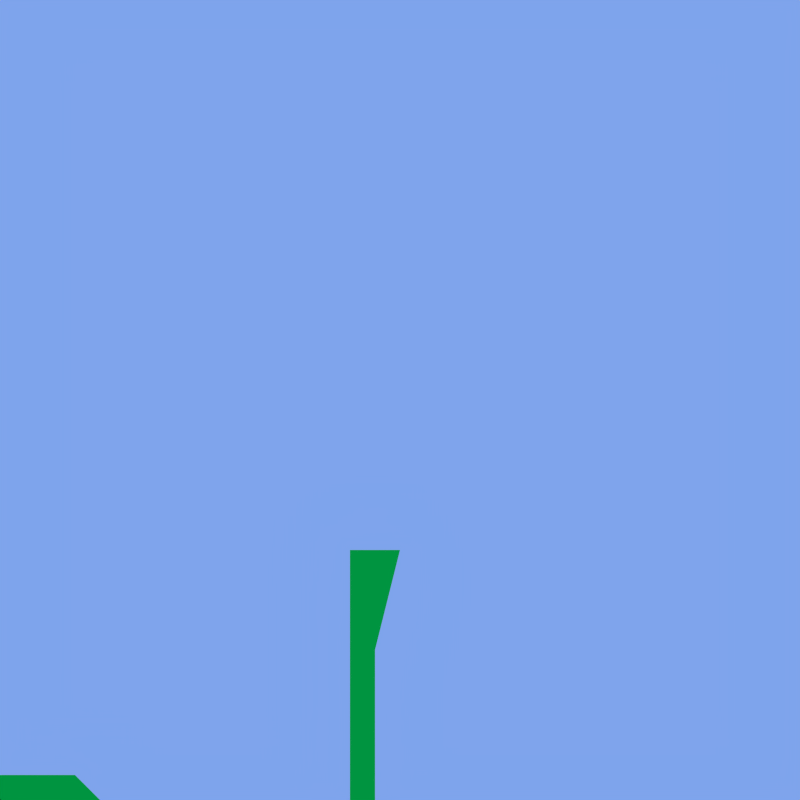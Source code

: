 # Source: level.blend  (saved by Blender 2.62.0; exported with 4.5.12 LTS)
import bpy
from mathutils import Matrix  # noqa: F401  (used for matrix-valued properties, if any)

bpy.ops.wm.read_factory_settings(use_empty=True)
scene = bpy.context.scene
scene.name = 'Scene'

# ---- collections
col_collection_1 = bpy.data.collections.new('Collection 1'); scene.collection.children.link(col_collection_1)

# ---- materials (node trees are filled in below, after node groups)
mat_material_001 = bpy.data.materials.new('Material.001')
mat_material_001.alpha_threshold = 0.0
mat_material_001.use_transparent_shadow = False
mat_material_001.diffuse_color = (0.8, 0.4214, 0.1697, 1.0)
mat_material_001.roughness = 0.5
mat_material_001.line_color = (0.0, 0.0, 0.0, 1.0)
mat_material = bpy.data.materials.new('Material')
mat_material.alpha_threshold = 0.0
mat_material.use_transparent_shadow = False
mat_material.diffuse_color = (0.0, 0.8, 0.06141, 1.0)
mat_material.roughness = 0.5
mat_material.line_color = (0.0, 0.0, 0.0, 1.0)

# ---- material node trees

# ---- world
world_world = bpy.data.worlds.new('World'); scene.world = world_world
world_world.color = (0.2108, 0.3716, 0.837)
world_world.use_sun_shadow = False
world_world.sun_shadow_jitter_overblur = 0.0
world_world.cycles.sampling_method = 'MANUAL'
world_world.cycles.sample_map_resolution = 256

# ---- cameras
cam_camera = bpy.data.cameras.new('Camera')
cam_camera.type = 'ORTHO'
cam_camera.clip_end = 100.0
cam_camera.lens = 35.0
cam_camera.sensor_width = 32.0
cam_camera.sensor_height = 18.0
cam_camera.ortho_scale = 32.0
cam_camera.dof.focus_distance = 0.0
cam_camera.dof.aperture_fstop = 128.0

# ---- meshes
me_plane_001 = bpy.data.meshes.new('Plane.001')
me_plane_001.from_pydata([(1.0, 1.0, 0.0), (1.0, 5.96e-08, 0.0), (-1.0, 1.788e-07, 0.0), (-1.0, 1.0, 0.0), (3.0, 5.96e-08, 0.0), (2.0, 1.0, 0.0), (-2.0, 1.0, 0.0), (-3.0, 6.557e-07, 0.0)], [], [(0, 3, 2, 1), (0, 1, 4, 5), (2, 3, 6, 7)])
me_plane_001.materials.append(mat_material_001)
me_plane_001.use_remesh_preserve_volume = False
me_plane_001.use_remesh_preserve_attributes = False
me_plane_001.use_mirror_vertex_groups = False
me_plane_001.update()
me_plane = bpy.data.meshes.new('Plane')
me_plane.from_pydata([(1.0, 1.0, 0.0), (1.0, -1.0, 0.0), (-1.0, -1.0, 0.0), (-1.0, 1.0, 0.0), (3.0, -1.0, 0.0), (3.0, 1.0, 0.0), (-3.0, 1.0, 0.0), (-3.0, -1.0, 0.0), (-3.0, 3.0, 0.0), (-1.0, 3.0, 0.0), (-3.0, 7.0, 0.0), (-5.0, 7.0, 0.0), (-5.0, 5.0, 0.0), (-7.0, 5.0, 0.0), (-7.0, 6.0, 0.0), (-7.0, 3.0, 0.0), (-5.0, 3.0, 0.0), (-5.0, 1.0, 0.0), (-7.0, 2.0, 0.0), (-7.0, -1.0, 0.0), (-5.0, -1.0, 0.0), (-10.0, 1.0, 0.0), (-10.0, 2.0, 0.0), (-20.0, 2.0, 0.0), (-20.0, 1.0, 0.0), (-1.0, 5.0, 0.0), (-3.0, 5.0, 0.0), (-1.0, 6.0, 0.0), (5.0, -1.0, 0.0), (4.0, -2.0, 0.0), (8.0, -1.0, 0.0), (8.0, -2.0, 0.0), (14.0, -2.0, 0.0), (14.0, -1.0, 0.0), (15.0, -1.0, 0.0), (15.0, -2.0, 0.0), (15.0, 3.0, 0.0), (14.0, 3.0, 0.0), (14.0, 6.0, 0.0), (15.0, 6.0, 0.0), (16.0, 10.0, 0.0), (14.0, 10.0, 0.0)], [], [(0, 3, 2, 1), (0, 1, 4, 5), (2, 3, 6, 7), (6, 3, 9, 8), (12, 11, 14, 13), (12, 13, 15, 16), (10, 11, 12, 26), (16, 15, 18, 17), (17, 18, 19, 20), (19, 18, 22, 21), (21, 22, 23, 24), (9, 25, 26, 8), (25, 27, 10, 26), (6, 17, 20, 7), (6, 8, 16, 17), (12, 16, 8, 26), (4, 29, 28, 5), (29, 31, 30, 28), (30, 31, 32, 33), (33, 32, 35, 34), (33, 34, 36, 37), (37, 36, 39, 38), (38, 39, 40, 41)])
me_plane.materials.append(mat_material)
me_plane.use_remesh_preserve_volume = False
me_plane.use_remesh_preserve_attributes = False
me_plane.use_mirror_vertex_groups = False
me_plane.update()

# ---- curves / text
cu_beziercurve = bpy.data.curves.new('BezierCurve', 'CURVE')
cu_beziercurve.dimensions = '2D'
_sp = cu_beziercurve.splines.new('BEZIER'); _sp.bezier_points.add(2)
_sp.bezier_points.foreach_set('co', [0.0, 0.0, 0.0, 0.0, -5.0, 0.0, 5.0, -5.0, 0.0])
_sp.bezier_points.foreach_set('handle_left', [-0.5, -0.5, 0.0, -1.0, -5.0, 0.0, 4.0, -5.0, 0.0])
_sp.bezier_points.foreach_set('handle_right', [0.5, 0.5, 0.0, 1.0, -5.0, 0.0, 6.0, -5.0, 0.0])
for _p, _l, _r in zip(_sp.bezier_points, ['ALIGNED', 'ALIGNED', 'ALIGNED'], ['ALIGNED', 'ALIGNED', 'ALIGNED']): _p.handle_left_type = _l; _p.handle_right_type = _r
_sp.order_u = 0
_sp.order_v = 0
_sp.resolution_u = 1
_sp.use_smooth = False
cu_beziercurve.use_path_clamp = True
cu_beziercurve.bevel_resolution = 0
cu_beziercurve.resolution_u = 1
cu_beziercurve.fill_mode = 'BOTH'

# ---- objects
ob_player_spawn = bpy.data.objects.new('player_spawn', None)
ob_platform1_path = bpy.data.objects.new('platform1_path', cu_beziercurve)
ob_platform1 = bpy.data.objects.new('platform1', me_plane_001)
ob_terrain1 = bpy.data.objects.new('terrain1', me_plane)
ob_camera = bpy.data.objects.new('Camera', cam_camera)

# ---- transforms, parenting, visibility, modifiers, constraints
ob_player_spawn.location = (-3.934, 10.34, 0.0)
ob_player_spawn.empty_display_type = 'ARROWS'
ob_player_spawn.empty_image_offset = (0.0, 0.0)
ob_player_spawn.hide_render = True
ob_player_spawn.show_name = True
ob_player_spawn.lineart.crease_threshold = 0.0
ob_platform1_path.location = (10.0, 5.0, 0.0)
ob_platform1_path.hide_render = True
ob_platform1_path.lineart.crease_threshold = 0.0
ob_platform1.parent = ob_platform1_path
ob_platform1.location = (0.0, 0.0, 0.0)
ob_platform1.hide_render = True
ob_platform1.lineart.crease_threshold = 0.0
ob_terrain1.location = (0.0, 0.0, 0.0)
ob_terrain1.lineart.crease_threshold = 0.0
ob_camera.location = (16.0, 16.0, 30.0)
ob_camera.lock_rotations_4d = False
ob_camera.empty_display_type = 'ARROWS'
ob_camera.color = (0.0, 0.0, 0.0, 0.0)
ob_camera.hide_viewport = True
ob_camera.display_type = 'WIRE'
ob_camera.lineart.crease_threshold = 0.0

# ---- collection membership
col_collection_1.objects.link(ob_player_spawn)
col_collection_1.objects.link(ob_platform1_path)
col_collection_1.objects.link(ob_platform1)
col_collection_1.objects.link(ob_terrain1)
col_collection_1.objects.link(ob_camera)

# ---- scene / render settings (as saved in the file)
scene.camera = ob_camera
scene.frame_start = 1; scene.frame_end = 250; scene.frame_set(20)
scene.render.engine = 'BLENDER_EEVEE_NEXT'
scene.render.image_settings.compression = 90
scene.render.resolution_x = 512
scene.render.resolution_y = 512
scene.render.dither_intensity = 0.0
scene.render.bake_margin = 2
scene.render.bake_bias = 0.0
scene.cycles.use_denoising = False
scene.cycles.samples = 10
scene.cycles.sampling_pattern = 'TABULATED_SOBOL'
scene.cycles.light_sampling_threshold = 0.0
scene.cycles.use_adaptive_sampling = False
scene.cycles.use_light_tree = False
scene.cycles.blur_glossy = 0.0
scene.cycles.volume_bounces = 1
scene.cycles.pixel_filter_type = 'GAUSSIAN'
scene.cycles.sample_clamp_indirect = 0.0
scene.view_settings.view_transform = 'Standard'
bpy.context.view_layer.update()
